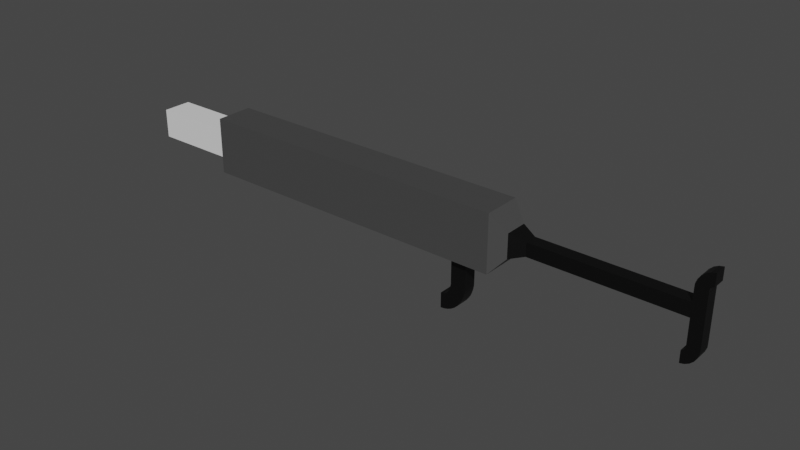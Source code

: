 # Source: weapon.blend  (saved by Blender 3.3.6; exported with 4.5.12 LTS)
import bpy
from mathutils import Matrix  # noqa: F401  (used for matrix-valued properties, if any)

bpy.ops.wm.read_factory_settings(use_empty=True)
scene = bpy.context.scene
scene.name = 'Scene'

# ---- collections
col_collection = bpy.data.collections.new('Collection'); scene.collection.children.link(col_collection)

# ---- materials (node trees are filled in below, after node groups)
mat_paintedmetal = bpy.data.materials.new('paintedmetal')
mat_paintedmetal.alpha_threshold = 0.0
mat_paintedmetal.use_transparent_shadow = False
mat_paintedmetal.roughness = 0.5
mat_paintedmetal.line_color = (0.0, 0.0, 0.0, 1.0)
mat_metal = bpy.data.materials.new('metal')
mat_metal.use_transparent_shadow = False
mat_plastic = bpy.data.materials.new('plastic')
mat_plastic.use_transparent_shadow = False

# ---- material node trees
mat_paintedmetal.use_nodes = True; mat_paintedmetal.node_tree.nodes.clear()
_N = mat_paintedmetal.node_tree.nodes; _L = mat_paintedmetal.node_tree.links
n0 = _N.new('ShaderNodeOutputMaterial'); n0.name = 'Material Output'; n0.location = (300, 300)
n1 = _N.new('ShaderNodeBsdfPrincipled'); n1.name = 'Principled BSDF'; n1.location = (10, 300)
n1.distribution = 'GGX'
n1.subsurface_method = 'RANDOM_WALK_SKIN'
n1.inputs[0].default_value = (0.0578, 0.0578, 0.0578, 1.0)
n1.inputs[3].default_value = 1.45
n1.inputs[27].default_value = (0.0, 0.0, 0.0, 1.0)
n1.inputs[28].default_value = 1.0
_L.new(n1.outputs[0], n0.inputs[0])
n0.is_active_output = True
mat_metal.use_nodes = True; mat_metal.node_tree.nodes.clear()
_N = mat_metal.node_tree.nodes; _L = mat_metal.node_tree.links
n0 = _N.new('ShaderNodeBsdfPrincipled'); n0.name = 'Principled BSDF'; n0.location = (10, 300)
n0.distribution = 'GGX'
n0.subsurface_method = 'RANDOM_WALK_SKIN'
n0.inputs[3].default_value = 1.45
n0.inputs[27].default_value = (0.0, 0.0, 0.0, 1.0)
n0.inputs[28].default_value = 1.0
n1 = _N.new('ShaderNodeOutputMaterial'); n1.name = 'Material Output'; n1.location = (300, 300)
_L.new(n0.outputs[0], n1.inputs[0])
n1.is_active_output = True
mat_plastic.use_nodes = True; mat_plastic.node_tree.nodes.clear()
_N = mat_plastic.node_tree.nodes; _L = mat_plastic.node_tree.links
n0 = _N.new('ShaderNodeBsdfPrincipled'); n0.name = 'Principled BSDF'; n0.location = (10, 300)
n0.distribution = 'GGX'
n0.subsurface_method = 'RANDOM_WALK_SKIN'
n0.inputs[0].default_value = (0.0, 0.0, 0.0, 1.0)
n0.inputs[3].default_value = 1.45
n0.inputs[27].default_value = (0.0, 0.0, 0.0, 1.0)
n0.inputs[28].default_value = 1.0
n1 = _N.new('ShaderNodeOutputMaterial'); n1.name = 'Material Output'; n1.location = (300, 300)
_L.new(n0.outputs[0], n1.inputs[0])
n1.is_active_output = True

# ---- world
world_world = bpy.data.worlds.new('World'); scene.world = world_world
world_world.use_nodes = True; world_world.node_tree.nodes.clear()
_N = world_world.node_tree.nodes; _L = world_world.node_tree.links
n0 = _N.new('ShaderNodeOutputWorld'); n0.name = 'World Output'; n0.location = (300, 300)
n1 = _N.new('ShaderNodeBackground'); n1.name = 'Background'; n1.location = (10, 300)
n1.inputs[0].default_value = (0.05088, 0.05088, 0.05088, 1.0)
_L.new(n1.outputs[0], n0.inputs[0])
n0.is_active_output = True
world_world.color = (0.05088, 0.05088, 0.05088)
world_world.use_sun_shadow = False
world_world.sun_shadow_jitter_overblur = 0.0

# ---- meshes
me_cube = bpy.data.meshes.new('Cube')
me_cube.from_pydata([(-5.0, 1.0, 1.0), (-5.0, 1.0, -1.0), (-5.0, -1.0, 1.0), (-5.0, -1.0, -1.0), (-7.0, 1.0, 1.0), (-7.0, 1.0, -1.0), (-7.0, -1.0, 1.0), (-7.0, -1.0, -1.0), (-10.0, 1.0, 1.0), (-10.0, 1.0, -1.0), (-10.0, -1.0, 1.0), (-10.0, -1.0, -1.0), (-10.0, 0.8, 0.8), (-10.0, 0.8, -0.8), (-10.0, -0.8, 0.8), (-10.0, -0.8, -0.8), (-7.0, 0.8, 0.8), (-7.0, 0.8, -0.8), (-7.0, -0.8, 0.8), (-7.0, -0.8, -0.8), (-4.0, 1.0, 1.0), (-4.0, 1.0, -1.0), (-4.0, -1.0, 1.0), (-4.0, -1.0, -1.0), (-4.0, 1.3, 1.95), (-4.0, 1.3, -1.95), (-4.0, -1.3, 1.95), (-4.0, -1.3, -1.95), (12.0, 1.3, 1.95), (12.0, 1.3, -1.95), (12.0, -1.3, 1.95), (12.0, -1.3, -1.95), (14.0, 1.3, 1.95), (14.0, 1.3, -1.95), (14.0, -1.3, 1.95), (14.0, -1.3, -1.95), (16.0, 1.3, 1.95), (16.0, 1.3, -1.95), (16.0, -1.3, 1.95), (16.0, -1.3, -1.95), (18.0, 1.3, 1.95), (18.0, 1.3, -1.95), (18.0, -1.3, 1.95), (18.0, -1.3, -1.95), (19.0, 0.78, 0.819), (19.0, 0.78, -0.819), (19.0, -0.78, 0.819), (19.0, -0.78, -0.819), (20.0, 0.4368, 0.4586), (20.0, 0.4368, -0.4586), (20.0, -0.4368, 0.4586), (20.0, -0.4368, -0.4586), (30.0, 0.4368, 0.4586), (30.0, 0.4368, -0.4586), (30.0, -0.4368, 0.4586), (30.0, -0.4368, -0.4586), (30.8, 0.4368, 0.4586), (30.8, 0.4368, -0.4586), (30.8, -0.4368, 0.4586), (30.8, -0.4368, -0.4586), (30.0, 0.4368, -2.059), (30.0, -0.4368, -2.059), (30.8, 0.4368, -2.059), (30.8, -0.4368, -2.059), (30.01, 0.4368, -2.155), (30.01, -0.4368, -2.155), (30.79, 0.4368, -2.362), (30.79, -0.4368, -2.362), (30.0, 0.4368, -2.252), (30.0, -0.4368, -2.252), (30.69, 0.4368, -2.652), (30.69, -0.4368, -2.652), (29.97, 0.4368, -2.342), (29.97, -0.4368, -2.342), (30.53, 0.4368, -2.908), (30.53, -0.4368, -2.908), (29.91, 0.4368, -2.42), (29.91, -0.4368, -2.42), (30.31, 0.4368, -3.113), (30.31, -0.4368, -3.113), (29.83, 0.4368, -2.48), (29.83, -0.4368, -2.48), (30.04, 0.4368, -3.253), (30.04, -0.4368, -3.253), (29.74, 0.4368, -2.518), (29.74, -0.4368, -2.518), (29.74, 0.4368, -3.318), (29.74, -0.4368, -3.318), (30.0, 0.4368, 1.259), (30.0, -0.4368, 1.259), (30.8, 0.4368, 1.259), (30.8, -0.4368, 1.259), (30.01, 0.4368, 1.562), (30.01, -0.4368, 1.562), (30.79, 0.4368, 1.355), (30.79, -0.4368, 1.355), (30.11, 0.4368, 1.852), (30.11, -0.4368, 1.852), (30.8, 0.4368, 1.452), (30.8, -0.4368, 1.452), (30.27, 0.4368, 2.108), (30.27, -0.4368, 2.108), (30.83, 0.4368, 1.542), (30.83, -0.4368, 1.542), (30.49, 0.4368, 2.313), (30.49, -0.4368, 2.313), (30.89, 0.4368, 1.62), (30.89, -0.4368, 1.62), (30.76, 0.4368, 2.453), (30.76, -0.4368, 2.453), (30.97, 0.4368, 1.68), (30.97, -0.4368, 1.68), (31.06, 0.4368, 2.518), (31.06, -0.4368, 2.518), (31.06, 0.4368, 1.718), (31.06, -0.4368, 1.718), (14.88, 0.4732, -2.15), (14.88, -0.4732, -2.15), (15.92, 0.4732, -2.15), (15.92, -0.4732, -2.15), (14.88, 0.4732, -3.95), (14.88, -0.4732, -3.95), (15.92, 0.4732, -3.95), (15.92, -0.4732, -3.95), (14.89, 0.4732, -4.06), (14.89, -0.4732, -4.06), (15.91, 0.4732, -4.24), (15.91, -0.4732, -4.24), (14.86, 0.4732, -4.212), (14.86, -0.4732, -4.212), (15.87, 0.4732, -4.482), (15.87, -0.4732, -4.482), (14.82, 0.4732, -4.362), (14.82, -0.4732, -4.362), (15.8, 0.4732, -4.718), (15.8, -0.4732, -4.718), (14.79, 0.4732, -4.468), (14.79, -0.4732, -4.468), (15.7, 0.4732, -4.988), (15.7, -0.4732, -4.988), (14.72, 0.4732, -4.603), (14.72, -0.4732, -4.603), (15.57, 0.4732, -5.2), (15.57, -0.4732, -5.2), (14.66, 0.4732, -4.697), (14.66, -0.4732, -4.697), (15.4, 0.4732, -5.433), (15.4, -0.4732, -5.433), (14.59, 0.4732, -4.781), (14.59, -0.4732, -4.781), (15.19, 0.4732, -5.633), (15.19, -0.4732, -5.633), (14.51, 0.4732, -4.85), (14.51, -0.4732, -4.85), (14.94, 0.4732, -5.793), (14.94, -0.4732, -5.793), (14.41, 0.4732, -4.904), (14.41, -0.4732, -4.904), (14.68, 0.4732, -5.908), (14.68, -0.4732, -5.908), (14.31, 0.4732, -4.94), (14.31, -0.4732, -4.94), (14.4, 0.4732, -5.976), (14.4, -0.4732, -5.976), (14.15, 0.4732, -4.955), (14.15, -0.4732, -4.955), (14.15, 0.4732, -5.995), (14.15, -0.4732, -5.995)], [], [(0, 4, 6, 2), (3, 2, 6, 7), (7, 6, 10, 11), (5, 1, 3, 7), (2, 3, 23, 22), (5, 4, 0, 1), (8, 9, 13, 12), (5, 7, 11, 9), (6, 4, 8, 10), (4, 5, 9, 8), (14, 12, 16, 18), (9, 11, 15, 13), (10, 8, 12, 14), (11, 10, 14, 15), (19, 18, 16, 17), (15, 14, 18, 19), (12, 13, 17, 16), (13, 15, 19, 17), (21, 20, 24, 25), (1, 0, 20, 21), (3, 1, 21, 23), (0, 2, 22, 20), (27, 25, 29, 31), (23, 21, 25, 27), (22, 23, 27, 26), (20, 22, 26, 24), (28, 30, 34, 32), (26, 27, 31, 30), (24, 26, 30, 28), (25, 24, 28, 29), (35, 33, 116, 117), (29, 28, 32, 33), (31, 29, 33, 35), (30, 31, 35, 34), (39, 37, 41, 43), (34, 35, 39, 38), (32, 34, 38, 36), (33, 32, 36, 37), (40, 42, 46, 44), (38, 39, 43, 42), (36, 38, 42, 40), (37, 36, 40, 41), (45, 44, 48, 49), (41, 40, 44, 45), (43, 41, 45, 47), (42, 43, 47, 46), (51, 49, 53, 55), (47, 45, 49, 51), (46, 47, 51, 50), (44, 46, 50, 48), (52, 54, 89, 88), (50, 51, 55, 54), (48, 50, 54, 52), (49, 48, 52, 53), (57, 56, 58, 59), (53, 52, 56, 57), (59, 55, 61, 63), (54, 55, 59, 58), (62, 63, 67, 66), (57, 59, 63, 62), (55, 53, 60, 61), (53, 57, 62, 60), (64, 66, 70, 68), (60, 62, 66, 64), (61, 60, 64, 65), (63, 61, 65, 67), (71, 69, 73, 75), (65, 64, 68, 69), (67, 65, 69, 71), (66, 67, 71, 70), (74, 75, 79, 78), (70, 71, 75, 74), (68, 70, 74, 72), (69, 68, 72, 73), (76, 78, 82, 80), (72, 74, 78, 76), (73, 72, 76, 77), (75, 73, 77, 79), (80, 82, 86, 84), (77, 76, 80, 81), (79, 77, 81, 83), (78, 79, 83, 82), (85, 84, 86, 87), (81, 80, 84, 85), (83, 81, 85, 87), (82, 83, 87, 86), (90, 88, 92, 94), (56, 52, 88, 90), (54, 58, 91, 89), (58, 56, 90, 91), (95, 94, 98, 99), (91, 90, 94, 95), (89, 91, 95, 93), (88, 89, 93, 92), (97, 99, 103, 101), (93, 95, 99, 97), (92, 93, 97, 96), (94, 92, 96, 98), (102, 100, 104, 106), (96, 97, 101, 100), (98, 96, 100, 102), (99, 98, 102, 103), (105, 107, 111, 109), (103, 102, 106, 107), (101, 103, 107, 105), (100, 101, 105, 104), (110, 108, 112, 114), (104, 105, 109, 108), (106, 104, 108, 110), (107, 106, 110, 111), (112, 113, 115, 114), (111, 110, 114, 115), (109, 111, 115, 113), (108, 109, 113, 112), (119, 117, 121, 123), (33, 37, 118, 116), (39, 35, 117, 119), (37, 39, 119, 118), (120, 122, 126, 124), (118, 119, 123, 122), (116, 118, 122, 120), (117, 116, 120, 121), (125, 124, 128, 129), (121, 120, 124, 125), (123, 121, 125, 127), (122, 123, 127, 126), (131, 129, 133, 135), (127, 125, 129, 131), (126, 127, 131, 130), (124, 126, 130, 128), (132, 134, 138, 136), (130, 131, 135, 134), (128, 130, 134, 132), (129, 128, 132, 133), (136, 138, 142, 140), (133, 132, 136, 137), (135, 133, 137, 139), (134, 135, 139, 138), (140, 142, 146, 144), (137, 136, 140, 141), (139, 137, 141, 143), (138, 139, 143, 142), (147, 145, 149, 151), (141, 140, 144, 145), (143, 141, 145, 147), (142, 143, 147, 146), (148, 150, 154, 152), (146, 147, 151, 150), (144, 146, 150, 148), (145, 144, 148, 149), (153, 152, 156, 157), (149, 148, 152, 153), (151, 149, 153, 155), (150, 151, 155, 154), (159, 157, 161, 163), (155, 153, 157, 159), (154, 155, 159, 158), (152, 154, 158, 156), (160, 162, 166, 164), (158, 159, 163, 162), (156, 158, 162, 160), (157, 156, 160, 161), (165, 164, 166, 167), (161, 160, 164, 165), (163, 161, 165, 167), (162, 163, 167, 166)])
me_cube.polygons.foreach_set('material_index', [1, 1, 1, 1, 1, 1, 1, 1, 1, 1, 1, 1, 1, 1, 1, 1, 1, 1, 0, 1, 1, 1, 0, 0, 0, 0, 0, 0, 0, 0, 2, 0, 0, 0, 0, 0, 0, 0, 0, 0, 0, 0, 2, 0, 0, 0, 2, 2, 2, 2, 2, 2, 2, 2, 2, 2, 2, 2, 2, 2, 2, 2, 2, 2, 2, 2, 2, 2, 2, 2, 2, 2, 2, 2, 2, 2, 2, 2, 2, 2, 2, 2, 2, 2, 2, 2, 2, 2, 2, 2, 2, 2, 2, 2, 2, 2, 2, 2, 2, 2, 2, 2, 2, 2, 2, 2, 2, 2, 2, 2, 2, 2, 2, 2, 2, 2, 2, 2, 2, 2, 2, 2, 2, 2, 2, 2, 2, 2, 2, 2, 2, 2, 2, 2, 2, 2, 2, 2, 2, 2, 2, 2, 2, 2, 2, 2, 2, 2, 2, 2, 2, 2, 2, 2, 2, 2, 2, 2, 2, 2, 2, 2, 2, 2, 2, 2])
_uv = me_cube.uv_layers.new(name='UVMap')
_uv.uv.foreach_set('vector', [0.5928, 0.3407, 0.5928, 0.3976, 0.5359, 0.3976, 0.5359, 0.3407, 0.5802, 0.1423, 0.5233, 0.1423, 0.5233, 0.08536, 0.5802, 0.08536, 0.5802, 0.08536, 0.5233, 0.08536, 0.5233, 0.0, 0.5802, 0.0, 0.6372, 0.08488, 0.6372, 0.1415, 0.5802, 0.1415, 0.5802, 0.08488, 0.5233, 0.1423, 0.5802, 0.1423, 0.5802, 0.1707, 0.5233, 0.1707, 0.5359, 0.3977, 0.4789, 0.3977, 0.4789, 0.3408, 0.5359, 0.3408, 0.5402, 0.6016, 0.5968, 0.6016, 0.5911, 0.6073, 0.5459, 0.6073, 0.6372, 0.08488, 0.5802, 0.08488, 0.5802, 0.0, 0.6372, 0.0, 0.5359, 0.3976, 0.5928, 0.3976, 0.5928, 0.4828, 0.5359, 0.4828, 0.4789, 0.3977, 0.5359, 0.3977, 0.5359, 0.4831, 0.4789, 0.4831, 0.4789, 0.5934, 0.5245, 0.5934, 0.5245, 0.6782, 0.4789, 0.6782, 0.5968, 0.6016, 0.5968, 0.6585, 0.5911, 0.6529, 0.5911, 0.6073, 0.5402, 0.6585, 0.5402, 0.6016, 0.5459, 0.6073, 0.5459, 0.6529, 0.5968, 0.6585, 0.5402, 0.6585, 0.5459, 0.6529, 0.5911, 0.6529, 0.6426, 0.3016, 0.5973, 0.3016, 0.5973, 0.2561, 0.6426, 0.2561, 0.6423, 0.5684, 0.5968, 0.5684, 0.5968, 0.4831, 0.6423, 0.4831, 0.5973, 0.1707, 0.6429, 0.1707, 0.6429, 0.2561, 0.5973, 0.2561, 0.6423, 0.6536, 0.5968, 0.6536, 0.5968, 0.5684, 0.6423, 0.5684, 0.4875, 0.5099, 0.4875, 0.5665, 0.4789, 0.5934, 0.4789, 0.4831, 0.5359, 0.3408, 0.4789, 0.3408, 0.4789, 0.3123, 0.5359, 0.3123, 0.5802, 0.1415, 0.6372, 0.1415, 0.6372, 0.1698, 0.5802, 0.1698, 0.5928, 0.3407, 0.5359, 0.3407, 0.5359, 0.3123, 0.5928, 0.3123, 0.4049, 0.0, 0.4789, 0.0, 0.4789, 0.4527, 0.4049, 0.4527, 0.5444, 0.5099, 0.4875, 0.5099, 0.4789, 0.4831, 0.5529, 0.4831, 0.5444, 0.5665, 0.5444, 0.5099, 0.5529, 0.4831, 0.5529, 0.5934, 0.4875, 0.5665, 0.5444, 0.5665, 0.5529, 0.5934, 0.4789, 0.5934, 0.4049, 0.5139, 0.3309, 0.5139, 0.3309, 0.4571, 0.4049, 0.4571, 0.3309, 0.9982, 0.22, 1.0, 0.2126, 0.5448, 0.3236, 0.543, 0.4049, 0.9684, 0.3309, 0.9684, 0.3309, 0.5139, 0.4049, 0.5139, 0.05449, 0.0, 0.1655, 0.001798, 0.1581, 0.457, 0.04712, 0.4552, 0.4049, 0.5093, 0.4789, 0.5093, 0.4554, 0.5336, 0.4285, 0.5336, 0.04712, 0.4552, 0.1581, 0.457, 0.1572, 0.5139, 0.0462, 0.5121, 0.4049, 0.4527, 0.4789, 0.4527, 0.4789, 0.5093, 0.4049, 0.5093, 0.3236, 0.543, 0.2126, 0.5448, 0.2117, 0.4879, 0.3226, 0.4861, 0.4615, 0.5659, 0.4615, 0.6399, 0.4049, 0.6399, 0.4049, 0.5659, 0.3226, 0.4861, 0.2117, 0.4879, 0.2107, 0.431, 0.3217, 0.4292, 0.4049, 0.4571, 0.3309, 0.4571, 0.3309, 0.4003, 0.4049, 0.4003, 0.0462, 0.5121, 0.1572, 0.5139, 0.1563, 0.5708, 0.04528, 0.569, 0.4049, 0.3435, 0.3309, 0.3435, 0.3457, 0.3131, 0.3901, 0.3131, 0.3217, 0.4292, 0.2107, 0.431, 0.2098, 0.3741, 0.3208, 0.3723, 0.4049, 0.4003, 0.3309, 0.4003, 0.3309, 0.3435, 0.4049, 0.3435, 0.04528, 0.569, 0.1563, 0.5708, 0.1553, 0.6277, 0.04435, 0.6259, 0.07607, 0.6552, 0.1227, 0.6559, 0.112, 0.6844, 0.08586, 0.684, 0.04435, 0.6259, 0.1553, 0.6277, 0.1227, 0.6559, 0.07607, 0.6552, 0.6372, 0.07399, 0.6372, 0.0, 0.6739, 0.0148, 0.6739, 0.0592, 0.3208, 0.3723, 0.2098, 0.3741, 0.2415, 0.3448, 0.2882, 0.3441, 0.5136, 0.2829, 0.4887, 0.2829, 0.4887, 0.0, 0.5136, 0.0, 0.5233, 0.3123, 0.4789, 0.3123, 0.4887, 0.2829, 0.5136, 0.2829, 0.2882, 0.3441, 0.2415, 0.3448, 0.2513, 0.316, 0.2774, 0.3156, 0.3901, 0.3131, 0.3457, 0.3131, 0.3555, 0.2841, 0.3804, 0.2841, 0.6423, 0.5388, 0.6672, 0.5388, 0.6672, 0.5615, 0.6423, 0.5615, 0.2774, 0.3156, 0.2513, 0.316, 0.2467, 0.03152, 0.2728, 0.03109, 0.3804, 0.2841, 0.3555, 0.2841, 0.3555, 0.0, 0.3804, 0.0, 0.08586, 0.684, 0.112, 0.6844, 0.1074, 0.9689, 0.08125, 0.9685, 0.6615, 0.3823, 0.6615, 0.408, 0.6366, 0.408, 0.6366, 0.3823, 0.08125, 0.9685, 0.1074, 0.9689, 0.107, 0.9917, 0.08088, 0.9912, 0.2464, 0.008757, 0.2467, 0.03152, 0.2012, 0.03226, 0.2008, 0.009495, 0.2728, 0.03109, 0.2467, 0.03152, 0.2464, 0.008757, 0.2725, 0.008335, 0.6615, 0.3375, 0.6366, 0.3375, 0.6366, 0.3289, 0.6615, 0.3289, 0.6615, 0.3823, 0.6366, 0.3823, 0.6366, 0.3375, 0.6615, 0.3375, 0.6672, 0.5388, 0.6423, 0.5388, 0.6423, 0.4936, 0.6672, 0.4936, 0.08125, 0.9685, 0.08088, 0.9912, 0.03535, 0.9905, 0.03572, 0.9677, 0.03297, 0.9681, 0.02672, 0.99, 0.01852, 0.9872, 0.03022, 0.9677, 0.03572, 0.9677, 0.03535, 0.9905, 0.02672, 0.99, 0.03297, 0.9681, 0.6672, 0.4936, 0.6423, 0.4936, 0.6423, 0.4909, 0.6672, 0.4909, 0.2008, 0.009495, 0.2012, 0.03226, 0.1984, 0.03191, 0.1922, 0.01002, 0.184, 0.01277, 0.1957, 0.03229, 0.1931, 0.03337, 0.1768, 0.01754, 0.6672, 0.4909, 0.6423, 0.4909, 0.6423, 0.4881, 0.6672, 0.4881, 0.1922, 0.01002, 0.1984, 0.03191, 0.1957, 0.03229, 0.184, 0.01277, 0.6615, 0.3289, 0.6366, 0.3289, 0.6366, 0.3203, 0.6615, 0.3203, 0.5928, 0.4558, 0.5928, 0.4309, 0.5997, 0.4309, 0.5997, 0.4558, 0.6615, 0.3203, 0.6366, 0.3203, 0.6366, 0.3123, 0.6615, 0.3123, 0.03022, 0.9677, 0.01852, 0.9872, 0.01131, 0.9825, 0.02767, 0.9666, 0.6672, 0.4881, 0.6423, 0.4881, 0.6423, 0.4855, 0.6672, 0.4855, 0.02548, 0.9649, 0.005582, 0.976, 0.001724, 0.9683, 0.02381, 0.9627, 0.02767, 0.9666, 0.01131, 0.9825, 0.005582, 0.976, 0.02548, 0.9649, 0.6672, 0.4855, 0.6423, 0.4855, 0.6423, 0.4831, 0.6672, 0.4831, 0.1768, 0.01754, 0.1931, 0.03337, 0.191, 0.03507, 0.1711, 0.02401, 0.02381, 0.9627, 0.001724, 0.9683, 0.0, 0.9598, 0.02276, 0.9601, 0.4661, 0.5908, 0.4661, 0.6156, 0.464, 0.6156, 0.464, 0.5908, 0.1711, 0.02401, 0.191, 0.03507, 0.1893, 0.03728, 0.1672, 0.03175, 0.5997, 0.4558, 0.5997, 0.4309, 0.6078, 0.4309, 0.6078, 0.4558, 0.5928, 0.4806, 0.5928, 0.4558, 0.6154, 0.4558, 0.6154, 0.4806, 0.464, 0.5908, 0.464, 0.6156, 0.4615, 0.6156, 0.4615, 0.5908, 0.1672, 0.03175, 0.1893, 0.03728, 0.1882, 0.03985, 0.1655, 0.04022, 0.6078, 0.4558, 0.6078, 0.4309, 0.6164, 0.4309, 0.6164, 0.4558, 0.1297, 0.992, 0.1301, 0.9693, 0.1387, 0.9698, 0.1325, 0.9917, 0.107, 0.9917, 0.1074, 0.9689, 0.1301, 0.9693, 0.1297, 0.992, 0.2728, 0.03109, 0.2725, 0.008335, 0.2952, 0.007965, 0.2956, 0.03073, 0.6366, 0.408, 0.6615, 0.408, 0.6615, 0.4304, 0.6366, 0.4304, 0.6366, 0.433, 0.6615, 0.433, 0.6615, 0.4358, 0.6366, 0.4358, 0.6366, 0.4304, 0.6615, 0.4304, 0.6615, 0.433, 0.6366, 0.433, 0.2956, 0.03073, 0.2952, 0.007965, 0.298, 0.008308, 0.3042, 0.0302, 0.6423, 0.5615, 0.6672, 0.5615, 0.6672, 0.5701, 0.6423, 0.5701, 0.3124, 0.02745, 0.3007, 0.007929, 0.3033, 0.006851, 0.3196, 0.02268, 0.3042, 0.0302, 0.298, 0.008308, 0.3007, 0.007929, 0.3124, 0.02745, 0.6423, 0.5701, 0.6672, 0.5701, 0.6672, 0.5786, 0.6423, 0.5786, 0.1325, 0.9917, 0.1387, 0.9698, 0.1469, 0.9725, 0.1352, 0.9921, 0.1378, 0.9931, 0.1542, 0.9773, 0.1599, 0.9838, 0.14, 0.9949, 0.6423, 0.5786, 0.6672, 0.5786, 0.6672, 0.5863, 0.6423, 0.5863, 0.1352, 0.9921, 0.1469, 0.9725, 0.1542, 0.9773, 0.1378, 0.9931, 0.6366, 0.4358, 0.6615, 0.4358, 0.6615, 0.4385, 0.6366, 0.4385, 0.3254, 0.01621, 0.3055, 0.005148, 0.3071, 0.002937, 0.3292, 0.008472, 0.6366, 0.4385, 0.6615, 0.4385, 0.6615, 0.441, 0.6366, 0.441, 0.3196, 0.02268, 0.3033, 0.006851, 0.3055, 0.005148, 0.3254, 0.01621, 0.6423, 0.5863, 0.6672, 0.5863, 0.6672, 0.5928, 0.6423, 0.5928, 0.1417, 0.9971, 0.1637, 0.9915, 0.1655, 1.0, 0.1427, 0.9996, 0.4615, 0.5908, 0.4615, 0.5659, 0.4689, 0.5659, 0.4689, 0.5908, 0.14, 0.9949, 0.1599, 0.9838, 0.1637, 0.9915, 0.1417, 0.9971, 0.5944, 0.278, 0.5944, 0.3028, 0.592, 0.3028, 0.592, 0.278, 0.6154, 0.4806, 0.6154, 0.4558, 0.6378, 0.4558, 0.6378, 0.4806, 0.592, 0.278, 0.592, 0.3028, 0.5894, 0.3028, 0.5894, 0.278, 0.3292, 0.008472, 0.3071, 0.002937, 0.3082, 0.0003681, 0.3309, 0.0, 0.4689, 0.5908, 0.4689, 0.5659, 0.4773, 0.5659, 0.4773, 0.5908, 0.608, 0.3123, 0.6366, 0.3198, 0.6238, 0.3694, 0.5951, 0.3619, 0.4789, 0.5093, 0.4789, 0.5659, 0.4554, 0.563, 0.4554, 0.5336, 0.4049, 0.5659, 0.4049, 0.5093, 0.4285, 0.5336, 0.4285, 0.563, 0.5233, 0.1707, 0.5973, 0.1707, 0.5738, 0.1767, 0.5469, 0.1767, 0.5839, 0.5446, 0.5553, 0.552, 0.5534, 0.544, 0.5829, 0.5416, 0.5469, 0.1767, 0.5738, 0.1767, 0.5738, 0.2271, 0.5469, 0.2271, 0.5968, 0.5942, 0.5682, 0.6016, 0.5553, 0.552, 0.5839, 0.5446, 0.6641, 0.1493, 0.6372, 0.1493, 0.6372, 0.0984, 0.6641, 0.0984, 0.6641, 0.09533, 0.6372, 0.09533, 0.6372, 0.09093, 0.6641, 0.09093, 0.6641, 0.0984, 0.6372, 0.0984, 0.6372, 0.09533, 0.6641, 0.09533, 0.5951, 0.3619, 0.6238, 0.3694, 0.6228, 0.3723, 0.5933, 0.37, 0.5469, 0.2271, 0.5738, 0.2271, 0.5738, 0.2353, 0.5469, 0.2353, 0.5928, 0.3769, 0.6224, 0.3767, 0.6223, 0.3811, 0.5929, 0.3839, 0.5933, 0.37, 0.6228, 0.3723, 0.6224, 0.3767, 0.5928, 0.3769, 0.5469, 0.2353, 0.5738, 0.2353, 0.5738, 0.2423, 0.5469, 0.2423, 0.5829, 0.5416, 0.5534, 0.544, 0.5529, 0.537, 0.5825, 0.5373, 0.5825, 0.5329, 0.553, 0.53, 0.554, 0.5218, 0.5826, 0.5297, 0.5469, 0.2423, 0.5738, 0.2423, 0.5738, 0.2492, 0.5469, 0.2492, 0.5825, 0.5373, 0.5529, 0.537, 0.553, 0.53, 0.5825, 0.5329, 0.6641, 0.09093, 0.6372, 0.09093, 0.6372, 0.08657, 0.6641, 0.08657, 0.5826, 0.5297, 0.554, 0.5218, 0.556, 0.5151, 0.5837, 0.5255, 0.6641, 0.08657, 0.6372, 0.08657, 0.6372, 0.08348, 0.6641, 0.08348, 0.5929, 0.3839, 0.6223, 0.3811, 0.6224, 0.3842, 0.5939, 0.3921, 0.5469, 0.2492, 0.5738, 0.2492, 0.5738, 0.2573, 0.5469, 0.2573, 0.5837, 0.5255, 0.556, 0.5151, 0.5591, 0.5075, 0.5846, 0.5225, 0.6641, 0.08348, 0.6372, 0.08348, 0.6372, 0.07942, 0.6641, 0.07942, 0.5939, 0.3921, 0.6224, 0.3842, 0.6235, 0.3885, 0.5958, 0.3988, 0.5469, 0.2573, 0.5738, 0.2573, 0.5738, 0.2639, 0.5469, 0.2639, 0.5989, 0.4065, 0.6244, 0.3915, 0.6258, 0.3943, 0.6033, 0.4135, 0.6641, 0.07942, 0.6372, 0.07942, 0.6372, 0.07658, 0.6641, 0.07658, 0.5958, 0.3988, 0.6235, 0.3885, 0.6244, 0.3915, 0.5989, 0.4065, 0.5469, 0.2639, 0.5738, 0.2639, 0.5738, 0.2713, 0.5469, 0.2713, 0.586, 0.5197, 0.5634, 0.5005, 0.569, 0.4943, 0.5878, 0.5171, 0.5469, 0.2713, 0.5738, 0.2713, 0.5738, 0.278, 0.5469, 0.278, 0.5846, 0.5225, 0.5591, 0.5075, 0.5634, 0.5005, 0.586, 0.5197, 0.6641, 0.07658, 0.6372, 0.07658, 0.6372, 0.07399, 0.6641, 0.07399, 0.5871, 0.278, 0.5871, 0.3049, 0.5844, 0.3049, 0.5844, 0.278, 0.5894, 0.278, 0.5894, 0.3049, 0.5871, 0.3049, 0.5871, 0.278, 0.6033, 0.4135, 0.6258, 0.3943, 0.6276, 0.3968, 0.6088, 0.4197, 0.5503, 0.3084, 0.5233, 0.3084, 0.5233, 0.301, 0.5503, 0.301, 0.6153, 0.4247, 0.6299, 0.399, 0.6325, 0.4007, 0.6226, 0.4286, 0.6088, 0.4197, 0.6276, 0.3968, 0.6299, 0.399, 0.6153, 0.4247, 0.5503, 0.301, 0.5233, 0.301, 0.5233, 0.2931, 0.5503, 0.2931, 0.5878, 0.5171, 0.569, 0.4943, 0.5755, 0.4892, 0.5901, 0.515, 0.5927, 0.5132, 0.5828, 0.4853, 0.5894, 0.4831, 0.5968, 0.5117, 0.5503, 0.2931, 0.5233, 0.2931, 0.5233, 0.2849, 0.5503, 0.2849, 0.5901, 0.515, 0.5755, 0.4892, 0.5828, 0.4853, 0.5927, 0.5132, 0.5844, 0.278, 0.5844, 0.3049, 0.5815, 0.3049, 0.5815, 0.278, 0.5772, 0.3074, 0.5503, 0.3074, 0.5503, 0.278, 0.5772, 0.278, 0.5815, 0.278, 0.5815, 0.3049, 0.5772, 0.3049, 0.5772, 0.278, 0.6226, 0.4286, 0.6325, 0.4007, 0.6366, 0.4023, 0.6292, 0.4309, 0.5503, 0.2849, 0.5233, 0.2849, 0.5233, 0.278, 0.5503, 0.278])
me_cube.materials.append(mat_paintedmetal)
me_cube.materials.append(mat_metal)
me_cube.materials.append(mat_plastic)
me_cube.use_mirror_vertex_groups = False
me_cube.update()

# ---- objects
ob_cube = bpy.data.objects.new('Cube', me_cube)

# ---- transforms, parenting, visibility, modifiers, constraints
ob_cube.location = (0.0, 0.0, 0.0)
ob_cube.scale = (0.5, 0.5, 0.5)
ob_cube.lock_rotations_4d = False
ob_cube.empty_display_type = 'ARROWS'
ob_cube.lineart.crease_threshold = 0.0

# ---- collection membership
col_collection.objects.link(ob_cube)

# ---- scene / render settings (as saved in the file)
scene.frame_start = 1; scene.frame_end = 250; scene.frame_set(1)
scene.render.engine = 'BLENDER_EEVEE_NEXT'
scene.cycles.sampling_pattern = 'TABULATED_SOBOL'
scene.cycles.use_light_tree = False
scene.view_settings.view_transform = 'Filmic'
bpy.context.view_layer.update()

# ---- added for rendering (the .blend has no active camera and no usable light): camera, sun
cam_auto = bpy.data.cameras.new('AutoCamera')
cam_auto.lens = 50.0
cam_auto.sensor_width = 36.0
cam_auto.clip_end = 1000.0
ob_auto_camera = bpy.data.objects.new('AutoCamera', cam_auto)
scene.collection.objects.link(ob_auto_camera)
ob_auto_camera.location = (24.7008, -23.3231, 14.6795)
ob_auto_camera.rotation_euler = (1.09748, -7.21219e-08, 0.694738)
scene.camera = ob_auto_camera
light_auto_sun = bpy.data.lights.new('AutoSun', 'SUN')
light_auto_sun.energy = 3.0
light_auto_sun.angle = 0.0523599
ob_auto_sun = bpy.data.objects.new('AutoSun', light_auto_sun)
scene.collection.objects.link(ob_auto_sun)
ob_auto_sun.rotation_euler = (0.872665, 0.174533, 0.523599)
bpy.context.view_layer.update()
